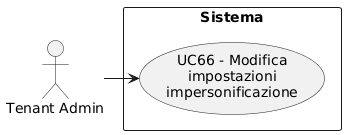

The diagram above was rendered by PlantUML. Its source (embedded in the PNG):
@startuml
skinparam wrapWidth 200
skinparam MaxMessageSize 150
top to bottom direction
skinparam packageStyle rectangle

actor "Tenant Admin" as CA_tenant_adm

rectangle "Sistema" {
    usecase "UC66 - Modifica impostazioni impersonificazione" as modifica_impostazioni_impersonificazione
}

CA_tenant_adm -right-> modifica_impostazioni_impersonificazione
@enduml